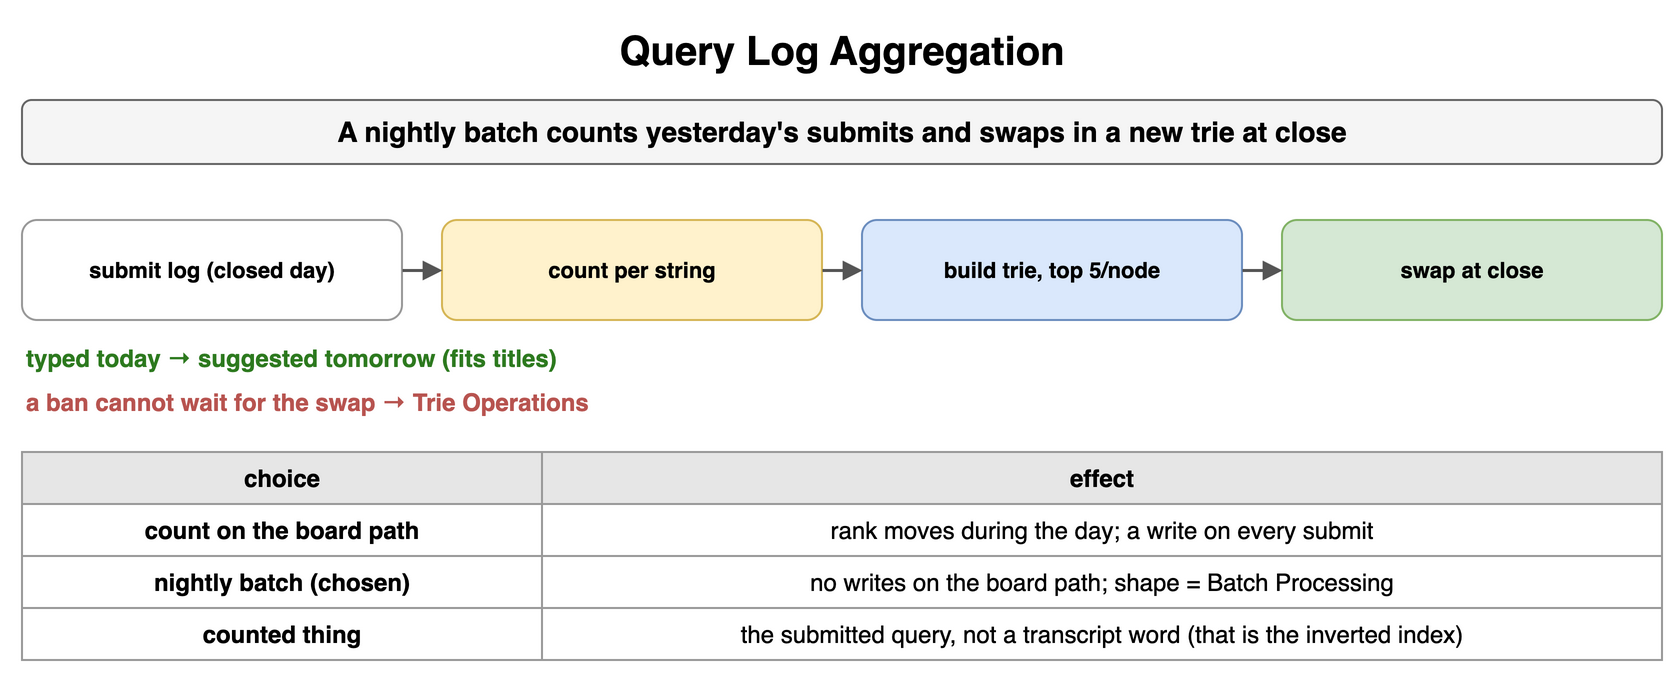

The diagram above was exported from draw.io. Its source (the exported page's mxGraphModel, read from the mxfile embedded in the PNG):
<mxGraphModel dx="900" dy="346" grid="1" gridSize="10" guides="1" tooltips="1" connect="1" arrows="1" fold="1" page="1" pageScale="1" pageWidth="900" pageHeight="346" math="0" shadow="0">
  <root>
    <mxCell id="0" />
    <mxCell id="1" parent="0" />
    <mxCell id="c1" value="Query Log Aggregation" style="text;html=1;align=center;verticalAlign=middle;whiteSpace=wrap;fontSize=20;fontStyle=1;" vertex="1" parent="1">
      <mxGeometry x="40" y="10" width="820" height="30" as="geometry" />
    </mxCell>
    <mxCell id="c2" value="A nightly batch counts yesterday's submits and swaps in a new trie at close" style="rounded=1;whiteSpace=wrap;html=1;fillColor=#f5f5f5;strokeColor=#666666;fontStyle=1;fontSize=14;" vertex="1" parent="1">
      <mxGeometry x="40" y="50" width="820" height="32" as="geometry" />
    </mxCell>
    <mxCell id="c3" value="submit log (closed day)" style="rounded=1;whiteSpace=wrap;html=1;fillColor=#ffffff;strokeColor=#999999;fontSize=11;align=center;fontStyle=1;" vertex="1" parent="1">
      <mxGeometry x="40" y="110" width="190" height="50" as="geometry" />
    </mxCell>
    <mxCell id="c4" value="count per string" style="rounded=1;whiteSpace=wrap;html=1;fillColor=#fff2cc;strokeColor=#d6b656;fontSize=11;align=center;fontStyle=1;" vertex="1" parent="1">
      <mxGeometry x="250" y="110" width="190" height="50" as="geometry" />
    </mxCell>
    <mxCell id="c5" value="build trie, top 5/node" style="rounded=1;whiteSpace=wrap;html=1;fillColor=#dae8fc;strokeColor=#6c8ebf;fontSize=11;align=center;fontStyle=1;" vertex="1" parent="1">
      <mxGeometry x="460" y="110" width="190" height="50" as="geometry" />
    </mxCell>
    <mxCell id="c6" value="swap at close" style="rounded=1;whiteSpace=wrap;html=1;fillColor=#d5e8d4;strokeColor=#82b366;fontSize=11;align=center;fontStyle=1;" vertex="1" parent="1">
      <mxGeometry x="670" y="110" width="190" height="50" as="geometry" />
    </mxCell>
    <mxCell id="c7" value="" style="endArrow=block;endSize=6;html=1;strokeWidth=1.5;strokeColor=#555555;fontSize=11;labelBackgroundColor=#ffffff;" edge="1" parent="1" source="c3" target="c4">
      <mxGeometry relative="1" as="geometry" />
    </mxCell>
    <mxCell id="c8" value="" style="endArrow=block;endSize=6;html=1;strokeWidth=1.5;strokeColor=#555555;fontSize=11;labelBackgroundColor=#ffffff;" edge="1" parent="1" source="c4" target="c5">
      <mxGeometry relative="1" as="geometry" />
    </mxCell>
    <mxCell id="c9" value="" style="endArrow=block;endSize=6;html=1;strokeWidth=1.5;strokeColor=#555555;fontSize=11;labelBackgroundColor=#ffffff;" edge="1" parent="1" source="c5" target="c6">
      <mxGeometry relative="1" as="geometry" />
    </mxCell>
    <mxCell id="c10" value="typed today → suggested tomorrow (fits titles)" style="text;html=1;whiteSpace=wrap;fontSize=11;align=left;verticalAlign=middle;fontSize=12;fontColor=#2d7a1f;fontStyle=1;" vertex="1" parent="1">
      <mxGeometry x="40" y="170" width="500" height="18" as="geometry" />
    </mxCell>
    <mxCell id="c11" value="a ban cannot wait for the swap → Trie Operations" style="text;html=1;whiteSpace=wrap;fontSize=11;align=left;verticalAlign=middle;fontSize=12;fontColor=#b85450;fontStyle=1;" vertex="1" parent="1">
      <mxGeometry x="40" y="192" width="500" height="18" as="geometry" />
    </mxCell>
    <mxCell id="c12" value="choice" style="whiteSpace=wrap;html=1;fillColor=#e6e6e6;strokeColor=#999999;fontStyle=1;fontSize=12;" vertex="1" parent="1">
      <mxGeometry x="40" y="226" width="260" height="26" as="geometry" />
    </mxCell>
    <mxCell id="c13" value="effect" style="whiteSpace=wrap;html=1;fillColor=#e6e6e6;strokeColor=#999999;fontStyle=1;fontSize=12;" vertex="1" parent="1">
      <mxGeometry x="300" y="226" width="560" height="26" as="geometry" />
    </mxCell>
    <mxCell id="c14" value="count on the board path" style="whiteSpace=wrap;html=1;strokeColor=#999999;fontSize=12;fillColor=#ffffff;fontStyle=1;" vertex="1" parent="1">
      <mxGeometry x="40" y="252" width="260" height="26" as="geometry" />
    </mxCell>
    <mxCell id="c15" value="rank moves during the day; a write on every submit" style="whiteSpace=wrap;html=1;strokeColor=#999999;fontSize=12;fillColor=#ffffff;" vertex="1" parent="1">
      <mxGeometry x="300" y="252" width="560" height="26" as="geometry" />
    </mxCell>
    <mxCell id="c16" value="nightly batch (chosen)" style="whiteSpace=wrap;html=1;strokeColor=#999999;fontSize=12;fillColor=#ffffff;fontStyle=1;" vertex="1" parent="1">
      <mxGeometry x="40" y="278" width="260" height="26" as="geometry" />
    </mxCell>
    <mxCell id="c17" value="no writes on the board path; shape = Batch Processing" style="whiteSpace=wrap;html=1;strokeColor=#999999;fontSize=12;fillColor=#ffffff;" vertex="1" parent="1">
      <mxGeometry x="300" y="278" width="560" height="26" as="geometry" />
    </mxCell>
    <mxCell id="c18" value="counted thing" style="whiteSpace=wrap;html=1;strokeColor=#999999;fontSize=12;fillColor=#ffffff;fontStyle=1;" vertex="1" parent="1">
      <mxGeometry x="40" y="304" width="260" height="26" as="geometry" />
    </mxCell>
    <mxCell id="c19" value="the submitted query, not a transcript word (that is the inverted index)" style="whiteSpace=wrap;html=1;strokeColor=#999999;fontSize=12;fillColor=#ffffff;" vertex="1" parent="1">
      <mxGeometry x="300" y="304" width="560" height="26" as="geometry" />
    </mxCell>
  </root>
</mxGraphModel>